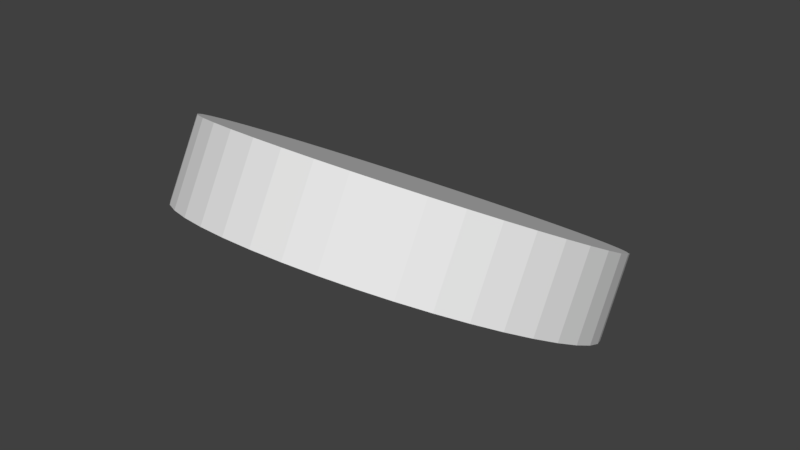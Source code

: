 # Source: meatflip.blend  (saved by Blender 2.78.0; exported with 4.5.12 LTS)
import bpy
from mathutils import Matrix  # noqa: F401  (used for matrix-valued properties, if any)

bpy.ops.wm.read_factory_settings(use_empty=True)
scene = bpy.context.scene
scene.name = 'Scene'

# ---- collections
col_collection_1 = bpy.data.collections.new('Collection 1'); scene.collection.children.link(col_collection_1)

# ---- world
world_world = bpy.data.worlds.new('World'); scene.world = world_world
world_world.color = (0.05088, 0.05088, 0.05088)
world_world.use_sun_shadow = False
world_world.sun_shadow_jitter_overblur = 0.0
world_world.cycles.sampling_method = 'MANUAL'

# ---- meshes
me_meat = bpy.data.meshes.new('Meat')
me_meat.from_pydata([(0.314, -0.04732, 0.0635), (0.314, -0.04732, -0.0635), (0.3175, -1.58e-09, 0.0635), (0.3175, -1.58e-09, -0.0635), (0.314, 0.04732, 0.0635), (0.314, 0.04732, -0.0635), (0.3034, 0.09358, 0.0635), (0.3034, 0.09358, -0.0635), (0.2861, 0.1378, 0.0635), (0.2861, 0.1378, -0.0635), (0.2623, 0.1789, 0.0635), (0.2623, 0.1789, -0.0635), (0.2327, 0.216, 0.0635), (0.2327, 0.216, -0.0635), (0.198, 0.2482, 0.0635), (0.198, 0.2482, -0.0635), (0.1587, 0.275, 0.0635), (0.1587, 0.275, -0.0635), (0.116, 0.2956, 0.0635), (0.116, 0.2956, -0.0635), (0.07065, 0.3095, 0.0635), (0.07065, 0.3095, -0.0635), (0.02373, 0.3166, 0.0635), (0.02373, 0.3166, -0.0635), (-0.02373, 0.3166, 0.0635), (-0.02373, 0.3166, -0.0635), (-0.07065, 0.3095, 0.0635), (-0.07065, 0.3095, -0.0635), (-0.116, 0.2956, 0.0635), (-0.116, 0.2956, -0.0635), (-0.1587, 0.275, 0.0635), (-0.1587, 0.275, -0.0635), (-0.198, 0.2482, 0.0635), (-0.198, 0.2482, -0.0635), (-0.2327, 0.216, 0.0635), (-0.2327, 0.216, -0.0635), (-0.2623, 0.1789, 0.0635), (-0.2623, 0.1789, -0.0635), (-0.2861, 0.1378, 0.0635), (-0.2861, 0.1378, -0.0635), (-0.3034, 0.09358, 0.0635), (-0.3034, 0.09358, -0.0635), (-0.314, 0.04732, 0.0635), (-0.314, 0.04732, -0.0635), (-0.3175, -1.58e-09, 0.0635), (-0.3175, -1.58e-09, -0.0635), (-0.314, -0.04732, 0.0635), (-0.314, -0.04732, -0.0635), (-0.3034, -0.09358, 0.0635), (-0.3034, -0.09358, -0.0635), (-0.2861, -0.1378, 0.0635), (-0.2861, -0.1378, -0.0635), (-0.2623, -0.1789, 0.0635), (-0.2623, -0.1789, -0.0635), (-0.2327, -0.216, 0.0635), (-0.2327, -0.216, -0.0635), (-0.198, -0.2482, 0.0635), (-0.198, -0.2482, -0.0635), (-0.1587, -0.275, 0.0635), (-0.1587, -0.275, -0.0635), (-0.116, -0.2956, 0.0635), (-0.116, -0.2956, -0.0635), (-0.07065, -0.3095, 0.0635), (-0.07065, -0.3095, -0.0635), (-0.02373, -0.3166, 0.0635), (-0.02373, -0.3166, -0.0635), (0.02373, -0.3166, 0.0635), (0.02373, -0.3166, -0.0635), (0.07065, -0.3095, 0.0635), (0.07065, -0.3095, -0.0635), (0.116, -0.2956, 0.0635), (0.116, -0.2956, -0.0635), (0.1587, -0.275, 0.0635), (0.1587, -0.275, -0.0635), (0.198, -0.2482, 0.0635), (0.198, -0.2482, -0.0635), (0.2327, -0.216, 0.0635), (0.2327, -0.216, -0.0635), (0.2623, -0.1789, 0.0635), (0.2623, -0.1789, -0.0635), (0.2861, -0.1378, 0.0635), (0.2861, -0.1378, -0.0635), (0.3034, -0.09358, 0.0635), (0.3034, -0.09358, -0.0635)], [], [(0, 1, 2), (2, 1, 3), (2, 3, 4), (4, 3, 5), (4, 5, 6), (6, 5, 7), (6, 7, 8), (8, 7, 9), (8, 9, 10), (10, 9, 11), (10, 11, 12), (12, 11, 13), (12, 13, 14), (14, 13, 15), (14, 15, 16), (16, 15, 17), (16, 17, 18), (18, 17, 19), (18, 19, 20), (20, 19, 21), (20, 21, 22), (22, 21, 23), (22, 23, 24), (24, 23, 25), (24, 25, 26), (26, 25, 27), (26, 27, 28), (28, 27, 29), (28, 29, 30), (30, 29, 31), (30, 31, 32), (32, 31, 33), (32, 33, 34), (34, 33, 35), (34, 35, 36), (36, 35, 37), (36, 37, 38), (38, 37, 39), (38, 39, 40), (40, 39, 41), (40, 41, 42), (42, 41, 43), (42, 43, 44), (44, 43, 45), (44, 45, 46), (46, 45, 47), (46, 47, 48), (48, 47, 49), (48, 49, 50), (50, 49, 51), (50, 51, 52), (52, 51, 53), (52, 53, 54), (54, 53, 55), (54, 55, 56), (56, 55, 57), (56, 57, 58), (58, 57, 59), (58, 59, 60), (60, 59, 61), (60, 61, 62), (62, 61, 63), (62, 63, 64), (64, 63, 65), (64, 65, 66), (66, 65, 67), (66, 67, 68), (68, 67, 69), (68, 69, 70), (70, 69, 71), (70, 71, 72), (72, 71, 73), (72, 73, 74), (74, 73, 75), (74, 75, 76), (76, 75, 77), (76, 77, 78), (78, 77, 79), (78, 79, 80), (80, 79, 81), (80, 81, 82), (82, 81, 83), (82, 83, 0), (0, 83, 1), (1, 47, 3), (3, 47, 45), (3, 45, 5), (5, 45, 43), (5, 43, 7), (7, 43, 41), (7, 41, 9), (9, 41, 39), (9, 39, 11), (11, 39, 37), (11, 37, 13), (13, 37, 35), (13, 35, 15), (15, 35, 33), (15, 33, 17), (17, 33, 31), (17, 31, 19), (19, 31, 29), (19, 29, 21), (21, 29, 27), (21, 27, 23), (23, 27, 25), (47, 1, 49), (49, 1, 83), (49, 83, 51), (51, 83, 81), (51, 81, 53), (53, 81, 79), (53, 79, 55), (55, 79, 77), (55, 77, 57), (57, 77, 75), (57, 75, 59), (59, 75, 73), (59, 73, 61), (61, 73, 71), (61, 71, 63), (63, 71, 69), (63, 69, 65), (65, 69, 67), (4, 42, 2), (2, 42, 44), (2, 44, 0), (0, 44, 46), (0, 46, 82), (82, 46, 48), (82, 48, 80), (80, 48, 50), (80, 50, 78), (78, 50, 52), (78, 52, 76), (76, 52, 54), (76, 54, 74), (74, 54, 56), (74, 56, 72), (72, 56, 58), (72, 58, 70), (70, 58, 60), (70, 60, 68), (68, 60, 62), (68, 62, 66), (66, 62, 64), (42, 4, 40), (40, 4, 6), (40, 6, 38), (38, 6, 8), (38, 8, 36), (36, 8, 10), (36, 10, 34), (34, 10, 12), (34, 12, 32), (32, 12, 14), (32, 14, 30), (30, 14, 16), (30, 16, 28), (28, 16, 18), (28, 18, 26), (26, 18, 20), (26, 20, 24), (24, 20, 22)])
me_meat.use_remesh_preserve_volume = False
me_meat.use_remesh_preserve_attributes = False
me_meat.use_mirror_vertex_groups = False
me_meat.update()

# ---- objects
ob_meat = bpy.data.objects.new('Meat', me_meat)

# ---- transforms, parenting, visibility, modifiers, constraints
ob_meat.location = (1.217e-09, 0.05478, 1.854)
ob_meat.rotation_euler = (21.49, -0.0, 0.0)
ob_meat.lineart.crease_threshold = 0.0

# ---- collection membership
col_collection_1.objects.link(ob_meat)

# ---- scene / render settings (as saved in the file)
scene.frame_start = 1; scene.frame_end = 60; scene.frame_set(39)
scene.render.engine = 'BLENDER_EEVEE_NEXT'
scene.render.resolution_percentage = 50
scene.render.dither_intensity = 0.0
scene.cycles.use_denoising = False
scene.cycles.samples = 128
scene.cycles.sampling_pattern = 'TABULATED_SOBOL'
scene.cycles.light_sampling_threshold = 0.0
scene.cycles.use_adaptive_sampling = False
scene.cycles.use_light_tree = False
scene.cycles.blur_glossy = 0.0
scene.cycles.sample_clamp_indirect = 0.0
scene.view_settings.view_transform = 'Standard'
bpy.context.view_layer.update()

# ---- added for rendering (the .blend has no active camera and no usable light): camera, sun
cam_auto = bpy.data.cameras.new('AutoCamera')
cam_auto.lens = 50.0
cam_auto.sensor_width = 36.0
cam_auto.clip_end = 1000.0
ob_auto_camera = bpy.data.objects.new('AutoCamera', cam_auto)
scene.collection.objects.link(ob_auto_camera)
ob_auto_camera.location = (0.904251, -1.03032, 2.57735)
ob_auto_camera.rotation_euler = (1.09748, -7.21219e-08, 0.694738)
scene.camera = ob_auto_camera
light_auto_sun = bpy.data.lights.new('AutoSun', 'SUN')
light_auto_sun.energy = 3.0
light_auto_sun.angle = 0.0523599
ob_auto_sun = bpy.data.objects.new('AutoSun', light_auto_sun)
scene.collection.objects.link(ob_auto_sun)
ob_auto_sun.rotation_euler = (0.872665, 0.174533, 0.523599)
bpy.context.view_layer.update()
